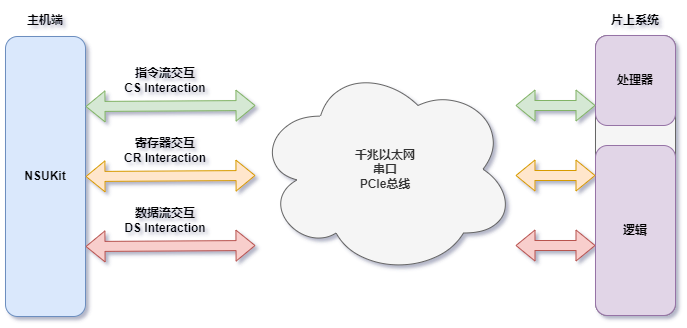

The diagram above was exported from draw.io. Its source (the exported page's mxGraphModel, read from the mxfile embedded in the PNG):
<mxGraphModel dx="1649" dy="583" grid="1" gridSize="10" guides="1" tooltips="1" connect="1" arrows="1" fold="1" page="1" pageScale="1" pageWidth="827" pageHeight="1169" math="0" shadow="0">
  <root>
    <mxCell id="0" />
    <mxCell id="1" parent="0" />
    <mxCell id="2" value="NSUKit" style="rounded=1;whiteSpace=wrap;html=1;fillColor=#dae8fc;strokeColor=#6c8ebf;fontStyle=1" vertex="1" parent="1">
      <mxGeometry x="-70" y="41" width="80" height="280" as="geometry" />
    </mxCell>
    <mxCell id="3" value="" style="shape=flexArrow;endArrow=classic;startArrow=classic;html=1;rounded=0;exitX=1;exitY=0.25;exitDx=0;exitDy=0;fillColor=#d5e8d4;strokeColor=#82b366;fontStyle=1" edge="1" source="2" parent="1">
      <mxGeometry width="100" height="100" relative="1" as="geometry">
        <mxPoint x="360" y="290" as="sourcePoint" />
        <mxPoint x="179.99999999999977" y="110" as="targetPoint" />
      </mxGeometry>
    </mxCell>
    <mxCell id="4" value="" style="shape=flexArrow;endArrow=classic;startArrow=classic;html=1;rounded=0;exitX=1;exitY=0.5;exitDx=0;exitDy=0;fillColor=#ffe6cc;strokeColor=#d79b00;fontStyle=1" edge="1" source="2" parent="1">
      <mxGeometry width="100" height="100" relative="1" as="geometry">
        <mxPoint x="250" y="239" as="sourcePoint" />
        <mxPoint x="179.99999999999977" y="180" as="targetPoint" />
      </mxGeometry>
    </mxCell>
    <mxCell id="5" value="" style="shape=flexArrow;endArrow=classic;startArrow=classic;html=1;rounded=0;exitX=1;exitY=0.75;exitDx=0;exitDy=0;fillColor=#f8cecc;strokeColor=#b85450;fontStyle=1" edge="1" source="2" parent="1">
      <mxGeometry width="100" height="100" relative="1" as="geometry">
        <mxPoint x="260" y="330" as="sourcePoint" />
        <mxPoint x="179.99999999999977" y="250" as="targetPoint" />
      </mxGeometry>
    </mxCell>
    <mxCell id="6" value="千兆以太网&lt;br&gt;串口&lt;br&gt;PCIe总线" style="ellipse;shape=cloud;whiteSpace=wrap;html=1;fillColor=#f5f5f5;fontColor=#333333;strokeColor=#666666;fontStyle=1" vertex="1" parent="1">
      <mxGeometry x="180" y="67.5" width="260" height="212.5" as="geometry" />
    </mxCell>
    <mxCell id="7" value="" style="rounded=1;whiteSpace=wrap;html=1;fillColor=#f5f5f5;fontColor=#333333;strokeColor=#666666;fontStyle=1" vertex="1" parent="1">
      <mxGeometry x="520" y="40" width="80" height="280" as="geometry" />
    </mxCell>
    <mxCell id="8" value="处理器" style="rounded=1;whiteSpace=wrap;html=1;fillColor=#e1d5e7;strokeColor=#9673a6;fontStyle=1" vertex="1" parent="1">
      <mxGeometry x="520" y="40" width="80" height="90" as="geometry" />
    </mxCell>
    <mxCell id="9" value="逻辑" style="rounded=1;whiteSpace=wrap;html=1;fillColor=#e1d5e7;strokeColor=#9673a6;fontStyle=1" vertex="1" parent="1">
      <mxGeometry x="520" y="150" width="80" height="170" as="geometry" />
    </mxCell>
    <mxCell id="10" value="" style="shape=flexArrow;endArrow=classic;startArrow=classic;html=1;rounded=0;entryX=0;entryY=0.75;entryDx=0;entryDy=0;fillColor=#f8cecc;strokeColor=#b85450;fontStyle=1" edge="1" target="7" parent="1">
      <mxGeometry width="100" height="100" relative="1" as="geometry">
        <mxPoint x="440" y="250" as="sourcePoint" />
        <mxPoint x="460" y="270" as="targetPoint" />
      </mxGeometry>
    </mxCell>
    <mxCell id="11" value="" style="shape=flexArrow;endArrow=classic;startArrow=classic;html=1;rounded=0;entryX=0;entryY=0.5;entryDx=0;entryDy=0;fillColor=#ffe6cc;strokeColor=#d79b00;fontStyle=1" edge="1" target="7" parent="1">
      <mxGeometry width="100" height="100" relative="1" as="geometry">
        <mxPoint x="440" y="180" as="sourcePoint" />
        <mxPoint x="490.5" y="190" as="targetPoint" />
      </mxGeometry>
    </mxCell>
    <mxCell id="12" value="" style="shape=flexArrow;endArrow=classic;startArrow=classic;html=1;rounded=0;entryX=0;entryY=0.25;entryDx=0;entryDy=0;fillColor=#d5e8d4;strokeColor=#82b366;fontStyle=1" edge="1" target="7" parent="1">
      <mxGeometry width="100" height="100" relative="1" as="geometry">
        <mxPoint x="440" y="110" as="sourcePoint" />
        <mxPoint x="490.5" y="114.66" as="targetPoint" />
      </mxGeometry>
    </mxCell>
    <mxCell id="13" value="主机端" style="text;html=1;strokeColor=none;fillColor=none;align=center;verticalAlign=middle;whiteSpace=wrap;rounded=0;fontStyle=1" vertex="1" parent="1">
      <mxGeometry x="-60" y="10" width="60" height="30" as="geometry" />
    </mxCell>
    <mxCell id="14" value="片上系统" style="text;html=1;strokeColor=none;fillColor=none;align=center;verticalAlign=middle;whiteSpace=wrap;rounded=0;fontStyle=1" vertex="1" parent="1">
      <mxGeometry x="530" y="10" width="60" height="30" as="geometry" />
    </mxCell>
    <mxCell id="15" value="指令流交互&lt;br&gt;CS Interaction" style="text;html=1;strokeColor=none;fillColor=none;align=center;verticalAlign=middle;whiteSpace=wrap;rounded=0;fontStyle=1" vertex="1" parent="1">
      <mxGeometry x="45" y="70" width="90" height="30" as="geometry" />
    </mxCell>
    <mxCell id="16" value="寄存器交互&lt;br&gt;CR Interaction" style="text;html=1;strokeColor=none;fillColor=none;align=center;verticalAlign=middle;whiteSpace=wrap;rounded=0;fontStyle=1" vertex="1" parent="1">
      <mxGeometry x="45" y="140" width="90" height="30" as="geometry" />
    </mxCell>
    <mxCell id="17" value="数据流交互&lt;br&gt;DS Interaction" style="text;html=1;strokeColor=none;fillColor=none;align=center;verticalAlign=middle;whiteSpace=wrap;rounded=0;fontStyle=1" vertex="1" parent="1">
      <mxGeometry x="45" y="210" width="90" height="30" as="geometry" />
    </mxCell>
  </root>
</mxGraphModel>